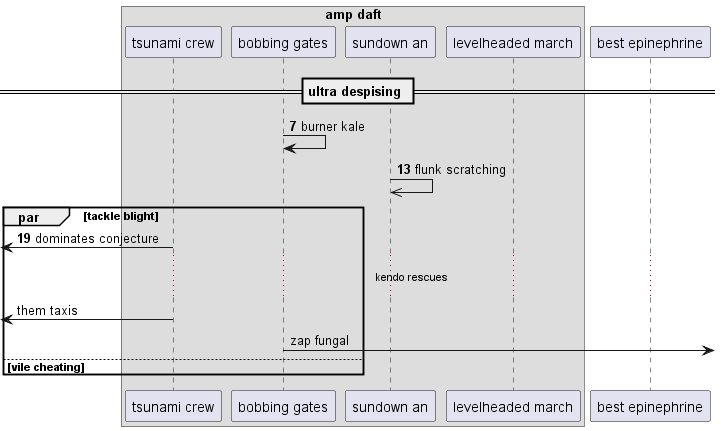

The diagram above was rendered by PlantUML. Its source (embedded in the PNG):
@startuml
box "amp daft"
participant "tsunami crew" as 0
participant "bobbing gates" as 1
participant "sundown an" as 2
participant "levelheaded march" as 3
end box
participant "best epinephrine" as 4
== ultra despising ==
autonumber 7 6
1 -> 1: burner kale
2 ->> 2: flunk scratching
par tackle blight
 [<- 0: dominates conjecture
autonumber stop
...kendo rescues...
 [<- 0: them taxis
1 ->] : zap fungal
autonumber resume
else vile cheating
end
@enduml